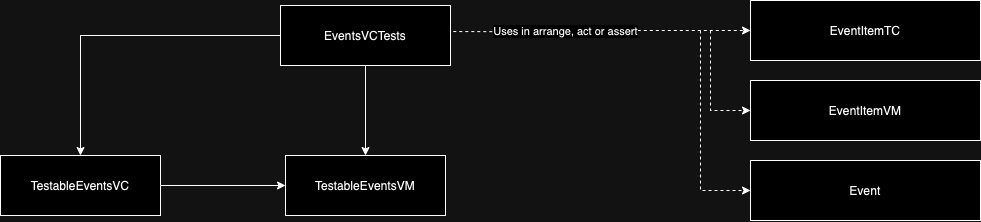

The diagram above was exported from draw.io. Its source (the exported page's mxGraphModel, read from the mxfile embedded in the PNG):
<mxGraphModel dx="901" dy="-180" grid="1" gridSize="10" guides="1" tooltips="1" connect="1" arrows="1" fold="1" page="1" pageScale="1" pageWidth="827" pageHeight="1169" math="0" shadow="0">
  <root>
    <mxCell id="0" />
    <mxCell id="1" parent="0" />
    <mxCell id="EWulAUaxV3ZbEY6EJ4em-64" style="edgeStyle=orthogonalEdgeStyle;rounded=0;orthogonalLoop=1;jettySize=auto;html=1;entryX=0;entryY=0.5;entryDx=0;entryDy=0;dashed=1;exitX=1.02;exitY=0.184;exitDx=0;exitDy=0;exitPerimeter=0;" edge="1" parent="1" target="EWulAUaxV3ZbEY6EJ4em-57">
      <mxGeometry relative="1" as="geometry">
        <mxPoint x="1572.8000000000002" y="1501.0400000000002" as="sourcePoint" />
      </mxGeometry>
    </mxCell>
    <mxCell id="EWulAUaxV3ZbEY6EJ4em-65" value="Uses in arrange, act or assert" style="edgeLabel;html=1;align=center;verticalAlign=middle;resizable=0;points=[];" vertex="1" connectable="0" parent="EWulAUaxV3ZbEY6EJ4em-64">
      <mxGeometry x="-0.2515" y="1" relative="1" as="geometry">
        <mxPoint as="offset" />
      </mxGeometry>
    </mxCell>
    <mxCell id="EWulAUaxV3ZbEY6EJ4em-57" value="EventItemTC" style="rounded=0;whiteSpace=wrap;html=1;" vertex="1" parent="1">
      <mxGeometry x="1870" y="1470" width="230" height="60" as="geometry" />
    </mxCell>
    <mxCell id="EWulAUaxV3ZbEY6EJ4em-135" value="EventItemVM" style="rounded=0;whiteSpace=wrap;html=1;" vertex="1" parent="1">
      <mxGeometry x="1870" y="1550" width="230" height="60" as="geometry" />
    </mxCell>
    <mxCell id="EWulAUaxV3ZbEY6EJ4em-136" value="" style="endArrow=classic;html=1;rounded=0;entryX=0;entryY=0.5;entryDx=0;entryDy=0;dashed=1;" edge="1" parent="1" target="EWulAUaxV3ZbEY6EJ4em-135">
      <mxGeometry width="50" height="50" relative="1" as="geometry">
        <mxPoint x="1830" y="1500" as="sourcePoint" />
        <mxPoint x="1880" y="1450" as="targetPoint" />
        <Array as="points">
          <mxPoint x="1830" y="1580" />
        </Array>
      </mxGeometry>
    </mxCell>
    <mxCell id="EWulAUaxV3ZbEY6EJ4em-143" style="edgeStyle=orthogonalEdgeStyle;rounded=0;orthogonalLoop=1;jettySize=auto;html=1;entryX=0.5;entryY=0;entryDx=0;entryDy=0;" edge="1" parent="1" source="EWulAUaxV3ZbEY6EJ4em-145" target="EWulAUaxV3ZbEY6EJ4em-147">
      <mxGeometry relative="1" as="geometry" />
    </mxCell>
    <mxCell id="EWulAUaxV3ZbEY6EJ4em-144" style="edgeStyle=orthogonalEdgeStyle;rounded=0;orthogonalLoop=1;jettySize=auto;html=1;entryX=0.5;entryY=0;entryDx=0;entryDy=0;" edge="1" parent="1" source="EWulAUaxV3ZbEY6EJ4em-145" target="EWulAUaxV3ZbEY6EJ4em-148">
      <mxGeometry relative="1" as="geometry" />
    </mxCell>
    <mxCell id="EWulAUaxV3ZbEY6EJ4em-145" value="EventsVCTests" style="rounded=0;whiteSpace=wrap;html=1;" vertex="1" parent="1">
      <mxGeometry x="1400" y="1475" width="170" height="60" as="geometry" />
    </mxCell>
    <mxCell id="EWulAUaxV3ZbEY6EJ4em-146" style="edgeStyle=orthogonalEdgeStyle;rounded=0;orthogonalLoop=1;jettySize=auto;html=1;entryX=0;entryY=0.5;entryDx=0;entryDy=0;" edge="1" parent="1" source="EWulAUaxV3ZbEY6EJ4em-147" target="EWulAUaxV3ZbEY6EJ4em-148">
      <mxGeometry relative="1" as="geometry" />
    </mxCell>
    <mxCell id="EWulAUaxV3ZbEY6EJ4em-147" value="TestableEventsVC" style="rounded=0;whiteSpace=wrap;html=1;" vertex="1" parent="1">
      <mxGeometry x="1120" y="1625" width="160" height="60" as="geometry" />
    </mxCell>
    <mxCell id="EWulAUaxV3ZbEY6EJ4em-148" value="TestableEventsVM" style="rounded=0;whiteSpace=wrap;html=1;" vertex="1" parent="1">
      <mxGeometry x="1405" y="1625" width="160" height="60" as="geometry" />
    </mxCell>
    <mxCell id="EWulAUaxV3ZbEY6EJ4em-149" value="Event" style="rounded=0;whiteSpace=wrap;html=1;" vertex="1" parent="1">
      <mxGeometry x="1870" y="1630" width="230" height="60" as="geometry" />
    </mxCell>
    <mxCell id="EWulAUaxV3ZbEY6EJ4em-150" value="" style="endArrow=classic;html=1;rounded=0;entryX=0;entryY=0.5;entryDx=0;entryDy=0;dashed=1;" edge="1" parent="1" target="EWulAUaxV3ZbEY6EJ4em-149">
      <mxGeometry width="50" height="50" relative="1" as="geometry">
        <mxPoint x="1820" y="1500" as="sourcePoint" />
        <mxPoint x="1860" y="1580" as="targetPoint" />
        <Array as="points">
          <mxPoint x="1820" y="1660" />
        </Array>
      </mxGeometry>
    </mxCell>
  </root>
</mxGraphModel>